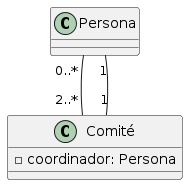

The diagram above was rendered by PlantUML. Its source (embedded in the PNG):
@startuml
class Persona {
}

class Comité {
  -coordinador: Persona
}

Persona "0..*" -- "2..*" Comité
Comité "1" -- "1" Persona
@enduml